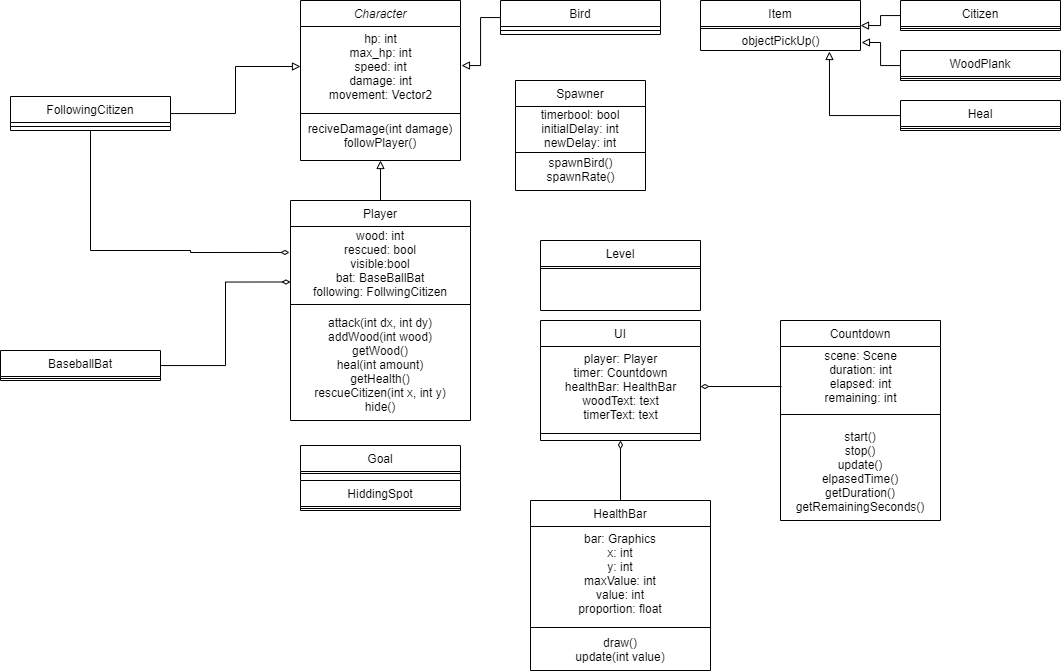

The diagram above was exported from draw.io. Its source (the exported page's mxGraphModel, read from the mxfile embedded in the PNG):
<mxGraphModel dx="1205" dy="696" grid="1" gridSize="10" guides="1" tooltips="1" connect="1" arrows="1" fold="1" page="1" pageScale="1" pageWidth="1169" pageHeight="827" math="0" shadow="0">
  <root>
    <mxCell id="WIyWlLk6GJQsqaUBKTNV-0" />
    <mxCell id="WIyWlLk6GJQsqaUBKTNV-1" parent="WIyWlLk6GJQsqaUBKTNV-0" />
    <mxCell id="zkfFHV4jXpPFQw0GAbJ--0" value="Character" style="swimlane;fontStyle=2;align=center;verticalAlign=top;childLayout=stackLayout;horizontal=1;startSize=26;horizontalStack=0;resizeParent=1;resizeLast=0;collapsible=1;marginBottom=0;rounded=0;shadow=0;strokeWidth=1;" parent="WIyWlLk6GJQsqaUBKTNV-1" vertex="1">
      <mxGeometry x="320" y="40" width="160" height="160" as="geometry">
        <mxRectangle x="230" y="140" width="160" height="26" as="alternateBounds" />
      </mxGeometry>
    </mxCell>
    <mxCell id="mt58FAa4H4F-RkjyU8io-28" value="hp: int&lt;br&gt;max_hp: int&lt;br&gt;speed: int&lt;br&gt;damage: int&lt;br&gt;movement: Vector2" style="text;html=1;align=center;verticalAlign=middle;resizable=0;points=[];autosize=1;strokeColor=none;fillColor=none;" parent="zkfFHV4jXpPFQw0GAbJ--0" vertex="1">
      <mxGeometry y="26" width="160" height="80" as="geometry" />
    </mxCell>
    <mxCell id="zkfFHV4jXpPFQw0GAbJ--4" value="" style="line;html=1;strokeWidth=1;align=left;verticalAlign=middle;spacingTop=-1;spacingLeft=3;spacingRight=3;rotatable=0;labelPosition=right;points=[];portConstraint=eastwest;" parent="zkfFHV4jXpPFQw0GAbJ--0" vertex="1">
      <mxGeometry y="106" width="160" height="14" as="geometry" />
    </mxCell>
    <mxCell id="mt58FAa4H4F-RkjyU8io-29" value="reciveDamage(int damage)&lt;br&gt;followPlayer()" style="text;html=1;strokeColor=none;fillColor=none;align=center;verticalAlign=middle;whiteSpace=wrap;rounded=0;" parent="zkfFHV4jXpPFQw0GAbJ--0" vertex="1">
      <mxGeometry y="120" width="160" height="30" as="geometry" />
    </mxCell>
    <mxCell id="mt58FAa4H4F-RkjyU8io-45" style="edgeStyle=orthogonalEdgeStyle;rounded=0;orthogonalLoop=1;jettySize=auto;html=1;endArrow=block;endFill=0;" parent="WIyWlLk6GJQsqaUBKTNV-1" source="zkfFHV4jXpPFQw0GAbJ--6" target="mt58FAa4H4F-RkjyU8io-28" edge="1">
      <mxGeometry relative="1" as="geometry" />
    </mxCell>
    <mxCell id="mt58FAa4H4F-RkjyU8io-55" style="edgeStyle=orthogonalEdgeStyle;rounded=0;orthogonalLoop=1;jettySize=auto;html=1;startArrow=none;startFill=0;endArrow=none;endFill=0;" parent="WIyWlLk6GJQsqaUBKTNV-1" source="zkfFHV4jXpPFQw0GAbJ--6" edge="1">
      <mxGeometry relative="1" as="geometry">
        <mxPoint x="110" y="290" as="targetPoint" />
      </mxGeometry>
    </mxCell>
    <mxCell id="zkfFHV4jXpPFQw0GAbJ--6" value="FollowingCitizen&#10;" style="swimlane;fontStyle=0;align=center;verticalAlign=top;childLayout=stackLayout;horizontal=1;startSize=26;horizontalStack=0;resizeParent=1;resizeLast=0;collapsible=1;marginBottom=0;rounded=0;shadow=0;strokeWidth=1;" parent="WIyWlLk6GJQsqaUBKTNV-1" vertex="1">
      <mxGeometry x="30" y="136" width="160" height="34" as="geometry">
        <mxRectangle x="130" y="380" width="160" height="26" as="alternateBounds" />
      </mxGeometry>
    </mxCell>
    <mxCell id="zkfFHV4jXpPFQw0GAbJ--9" value="" style="line;html=1;strokeWidth=1;align=left;verticalAlign=middle;spacingTop=-1;spacingLeft=3;spacingRight=3;rotatable=0;labelPosition=right;points=[];portConstraint=eastwest;" parent="zkfFHV4jXpPFQw0GAbJ--6" vertex="1">
      <mxGeometry y="26" width="160" height="8" as="geometry" />
    </mxCell>
    <mxCell id="mt58FAa4H4F-RkjyU8io-44" style="edgeStyle=orthogonalEdgeStyle;rounded=0;orthogonalLoop=1;jettySize=auto;html=1;exitX=0.5;exitY=0;exitDx=0;exitDy=0;entryX=0.5;entryY=1;entryDx=0;entryDy=0;endArrow=block;endFill=0;" parent="WIyWlLk6GJQsqaUBKTNV-1" source="zkfFHV4jXpPFQw0GAbJ--13" target="zkfFHV4jXpPFQw0GAbJ--0" edge="1">
      <mxGeometry relative="1" as="geometry" />
    </mxCell>
    <mxCell id="zkfFHV4jXpPFQw0GAbJ--13" value="Player&#10;" style="swimlane;fontStyle=0;align=center;verticalAlign=top;childLayout=stackLayout;horizontal=1;startSize=26;horizontalStack=0;resizeParent=1;resizeLast=0;collapsible=1;marginBottom=0;rounded=0;shadow=0;strokeWidth=1;" parent="WIyWlLk6GJQsqaUBKTNV-1" vertex="1">
      <mxGeometry x="310" y="240" width="180" height="220" as="geometry">
        <mxRectangle x="340" y="380" width="170" height="26" as="alternateBounds" />
      </mxGeometry>
    </mxCell>
    <mxCell id="mt58FAa4H4F-RkjyU8io-31" value="wood: int&lt;br&gt;rescued: bool&lt;br&gt;visible:bool&lt;br&gt;bat: BaseBallBat&lt;br&gt;following: FollwingCitizen" style="text;html=1;strokeColor=none;fillColor=none;align=center;verticalAlign=middle;whiteSpace=wrap;rounded=0;" parent="zkfFHV4jXpPFQw0GAbJ--13" vertex="1">
      <mxGeometry y="26" width="180" height="74" as="geometry" />
    </mxCell>
    <mxCell id="zkfFHV4jXpPFQw0GAbJ--15" value="" style="line;html=1;strokeWidth=1;align=left;verticalAlign=middle;spacingTop=-1;spacingLeft=3;spacingRight=3;rotatable=0;labelPosition=right;points=[];portConstraint=eastwest;" parent="zkfFHV4jXpPFQw0GAbJ--13" vertex="1">
      <mxGeometry y="100" width="180" height="8" as="geometry" />
    </mxCell>
    <mxCell id="mt58FAa4H4F-RkjyU8io-33" value="attack(int dx, int dy)&lt;br&gt;addWood(int wood)&lt;br&gt;getWood()&lt;br&gt;heal(int amount)&lt;br&gt;getHealth()&lt;br&gt;rescueCitizen(int x, int y)&lt;br&gt;hide()&lt;br&gt;" style="text;html=1;strokeColor=none;fillColor=none;align=center;verticalAlign=middle;whiteSpace=wrap;rounded=0;" parent="zkfFHV4jXpPFQw0GAbJ--13" vertex="1">
      <mxGeometry y="108" width="180" height="112" as="geometry" />
    </mxCell>
    <mxCell id="mt58FAa4H4F-RkjyU8io-46" style="edgeStyle=orthogonalEdgeStyle;rounded=0;orthogonalLoop=1;jettySize=auto;html=1;endArrow=block;endFill=0;entryX=1.006;entryY=0.488;entryDx=0;entryDy=0;entryPerimeter=0;" parent="WIyWlLk6GJQsqaUBKTNV-1" source="zkfFHV4jXpPFQw0GAbJ--17" target="mt58FAa4H4F-RkjyU8io-28" edge="1">
      <mxGeometry relative="1" as="geometry">
        <mxPoint x="500" y="110" as="targetPoint" />
      </mxGeometry>
    </mxCell>
    <mxCell id="zkfFHV4jXpPFQw0GAbJ--17" value="Bird&#10;" style="swimlane;fontStyle=0;align=center;verticalAlign=top;childLayout=stackLayout;horizontal=1;startSize=26;horizontalStack=0;resizeParent=1;resizeLast=0;collapsible=1;marginBottom=0;rounded=0;shadow=0;strokeWidth=1;" parent="WIyWlLk6GJQsqaUBKTNV-1" vertex="1">
      <mxGeometry x="520" y="40" width="160" height="34" as="geometry">
        <mxRectangle x="508" y="120" width="160" height="26" as="alternateBounds" />
      </mxGeometry>
    </mxCell>
    <mxCell id="zkfFHV4jXpPFQw0GAbJ--23" value="" style="line;html=1;strokeWidth=1;align=left;verticalAlign=middle;spacingTop=-1;spacingLeft=3;spacingRight=3;rotatable=0;labelPosition=right;points=[];portConstraint=eastwest;" parent="zkfFHV4jXpPFQw0GAbJ--17" vertex="1">
      <mxGeometry y="26" width="160" height="8" as="geometry" />
    </mxCell>
    <mxCell id="mt58FAa4H4F-RkjyU8io-4" value="Item&#10;" style="swimlane;fontStyle=0;align=center;verticalAlign=top;childLayout=stackLayout;horizontal=1;startSize=26;horizontalStack=0;resizeParent=1;resizeLast=0;collapsible=1;marginBottom=0;rounded=0;shadow=0;strokeWidth=1;" parent="WIyWlLk6GJQsqaUBKTNV-1" vertex="1">
      <mxGeometry x="720" y="40" width="160" height="50" as="geometry">
        <mxRectangle x="340" y="380" width="170" height="26" as="alternateBounds" />
      </mxGeometry>
    </mxCell>
    <mxCell id="mt58FAa4H4F-RkjyU8io-5" value="" style="line;html=1;strokeWidth=1;align=left;verticalAlign=middle;spacingTop=-1;spacingLeft=3;spacingRight=3;rotatable=0;labelPosition=right;points=[];portConstraint=eastwest;" parent="mt58FAa4H4F-RkjyU8io-4" vertex="1">
      <mxGeometry y="26" width="160" height="4" as="geometry" />
    </mxCell>
    <mxCell id="mt58FAa4H4F-RkjyU8io-36" value="objectPickUp()" style="text;html=1;align=center;verticalAlign=middle;resizable=0;points=[];autosize=1;strokeColor=none;fillColor=none;" parent="mt58FAa4H4F-RkjyU8io-4" vertex="1">
      <mxGeometry y="30" width="160" height="20" as="geometry" />
    </mxCell>
    <mxCell id="mt58FAa4H4F-RkjyU8io-6" value="UI&#10;" style="swimlane;fontStyle=0;align=center;verticalAlign=top;childLayout=stackLayout;horizontal=1;startSize=26;horizontalStack=0;resizeParent=1;resizeLast=0;collapsible=1;marginBottom=0;rounded=0;shadow=0;strokeWidth=1;" parent="WIyWlLk6GJQsqaUBKTNV-1" vertex="1">
      <mxGeometry x="560" y="360" width="160" height="120" as="geometry">
        <mxRectangle x="340" y="380" width="170" height="26" as="alternateBounds" />
      </mxGeometry>
    </mxCell>
    <mxCell id="mt58FAa4H4F-RkjyU8io-42" value="player: Player&lt;br&gt;timer: Countdown&lt;br&gt;healthBar: HealthBar&lt;br&gt;woodText: text&lt;br&gt;timerText: text" style="text;html=1;align=center;verticalAlign=middle;resizable=0;points=[];autosize=1;strokeColor=none;fillColor=none;" parent="mt58FAa4H4F-RkjyU8io-6" vertex="1">
      <mxGeometry y="26" width="160" height="80" as="geometry" />
    </mxCell>
    <mxCell id="mt58FAa4H4F-RkjyU8io-7" value="" style="line;html=1;strokeWidth=1;align=left;verticalAlign=middle;spacingTop=-1;spacingLeft=3;spacingRight=3;rotatable=0;labelPosition=right;points=[];portConstraint=eastwest;" parent="mt58FAa4H4F-RkjyU8io-6" vertex="1">
      <mxGeometry y="106" width="160" height="14" as="geometry" />
    </mxCell>
    <mxCell id="mt58FAa4H4F-RkjyU8io-8" value="Level&#10;" style="swimlane;fontStyle=0;align=center;verticalAlign=top;childLayout=stackLayout;horizontal=1;startSize=26;horizontalStack=0;resizeParent=1;resizeLast=0;collapsible=1;marginBottom=0;rounded=0;shadow=0;strokeWidth=1;" parent="WIyWlLk6GJQsqaUBKTNV-1" vertex="1">
      <mxGeometry x="560" y="280" width="160" height="70" as="geometry">
        <mxRectangle x="340" y="380" width="170" height="26" as="alternateBounds" />
      </mxGeometry>
    </mxCell>
    <mxCell id="mt58FAa4H4F-RkjyU8io-9" value="" style="line;html=1;strokeWidth=1;align=left;verticalAlign=middle;spacingTop=-1;spacingLeft=3;spacingRight=3;rotatable=0;labelPosition=right;points=[];portConstraint=eastwest;" parent="mt58FAa4H4F-RkjyU8io-8" vertex="1">
      <mxGeometry y="26" width="160" height="4" as="geometry" />
    </mxCell>
    <mxCell id="mt58FAa4H4F-RkjyU8io-48" style="edgeStyle=orthogonalEdgeStyle;rounded=0;orthogonalLoop=1;jettySize=auto;html=1;entryX=1.006;entryY=0.6;entryDx=0;entryDy=0;entryPerimeter=0;endArrow=block;endFill=0;" parent="WIyWlLk6GJQsqaUBKTNV-1" source="mt58FAa4H4F-RkjyU8io-10" target="mt58FAa4H4F-RkjyU8io-36" edge="1">
      <mxGeometry relative="1" as="geometry" />
    </mxCell>
    <mxCell id="mt58FAa4H4F-RkjyU8io-10" value="WoodPlank&#10;" style="swimlane;fontStyle=0;align=center;verticalAlign=top;childLayout=stackLayout;horizontal=1;startSize=26;horizontalStack=0;resizeParent=1;resizeLast=0;collapsible=1;marginBottom=0;rounded=0;shadow=0;strokeWidth=1;" parent="WIyWlLk6GJQsqaUBKTNV-1" vertex="1">
      <mxGeometry x="920" y="90" width="160" height="30" as="geometry">
        <mxRectangle x="340" y="380" width="170" height="26" as="alternateBounds" />
      </mxGeometry>
    </mxCell>
    <mxCell id="mt58FAa4H4F-RkjyU8io-11" value="" style="line;html=1;strokeWidth=1;align=left;verticalAlign=middle;spacingTop=-1;spacingLeft=3;spacingRight=3;rotatable=0;labelPosition=right;points=[];portConstraint=eastwest;" parent="mt58FAa4H4F-RkjyU8io-10" vertex="1">
      <mxGeometry y="26" width="160" height="4" as="geometry" />
    </mxCell>
    <mxCell id="mt58FAa4H4F-RkjyU8io-49" style="edgeStyle=orthogonalEdgeStyle;rounded=0;orthogonalLoop=1;jettySize=auto;html=1;endArrow=block;endFill=0;entryX=0.806;entryY=1.05;entryDx=0;entryDy=0;entryPerimeter=0;" parent="WIyWlLk6GJQsqaUBKTNV-1" source="mt58FAa4H4F-RkjyU8io-12" target="mt58FAa4H4F-RkjyU8io-36" edge="1">
      <mxGeometry relative="1" as="geometry">
        <mxPoint x="870" y="100" as="targetPoint" />
      </mxGeometry>
    </mxCell>
    <mxCell id="mt58FAa4H4F-RkjyU8io-12" value="Heal" style="swimlane;fontStyle=0;align=center;verticalAlign=top;childLayout=stackLayout;horizontal=1;startSize=26;horizontalStack=0;resizeParent=1;resizeLast=0;collapsible=1;marginBottom=0;rounded=0;shadow=0;strokeWidth=1;" parent="WIyWlLk6GJQsqaUBKTNV-1" vertex="1">
      <mxGeometry x="920" y="140" width="160" height="30" as="geometry">
        <mxRectangle x="340" y="380" width="170" height="26" as="alternateBounds" />
      </mxGeometry>
    </mxCell>
    <mxCell id="mt58FAa4H4F-RkjyU8io-13" value="" style="line;html=1;strokeWidth=1;align=left;verticalAlign=middle;spacingTop=-1;spacingLeft=3;spacingRight=3;rotatable=0;labelPosition=right;points=[];portConstraint=eastwest;" parent="mt58FAa4H4F-RkjyU8io-12" vertex="1">
      <mxGeometry y="26" width="160" height="4" as="geometry" />
    </mxCell>
    <mxCell id="mt58FAa4H4F-RkjyU8io-47" style="edgeStyle=orthogonalEdgeStyle;rounded=0;orthogonalLoop=1;jettySize=auto;html=1;endArrow=block;endFill=0;" parent="WIyWlLk6GJQsqaUBKTNV-1" source="mt58FAa4H4F-RkjyU8io-14" target="mt58FAa4H4F-RkjyU8io-4" edge="1">
      <mxGeometry relative="1" as="geometry" />
    </mxCell>
    <mxCell id="mt58FAa4H4F-RkjyU8io-14" value="Citizen&#10;" style="swimlane;fontStyle=0;align=center;verticalAlign=top;childLayout=stackLayout;horizontal=1;startSize=26;horizontalStack=0;resizeParent=1;resizeLast=0;collapsible=1;marginBottom=0;rounded=0;shadow=0;strokeWidth=1;" parent="WIyWlLk6GJQsqaUBKTNV-1" vertex="1">
      <mxGeometry x="920" y="40" width="160" height="30" as="geometry">
        <mxRectangle x="340" y="380" width="170" height="26" as="alternateBounds" />
      </mxGeometry>
    </mxCell>
    <mxCell id="mt58FAa4H4F-RkjyU8io-15" value="" style="line;html=1;strokeWidth=1;align=left;verticalAlign=middle;spacingTop=-1;spacingLeft=3;spacingRight=3;rotatable=0;labelPosition=right;points=[];portConstraint=eastwest;" parent="mt58FAa4H4F-RkjyU8io-14" vertex="1">
      <mxGeometry y="26" width="160" height="4" as="geometry" />
    </mxCell>
    <mxCell id="mt58FAa4H4F-RkjyU8io-16" value="HealthBar&#10;" style="swimlane;fontStyle=0;align=center;verticalAlign=top;childLayout=stackLayout;horizontal=1;startSize=26;horizontalStack=0;resizeParent=1;resizeLast=0;collapsible=1;marginBottom=0;rounded=0;shadow=0;strokeWidth=1;" parent="WIyWlLk6GJQsqaUBKTNV-1" vertex="1">
      <mxGeometry x="550" y="540" width="180" height="170" as="geometry">
        <mxRectangle x="340" y="380" width="170" height="26" as="alternateBounds" />
      </mxGeometry>
    </mxCell>
    <mxCell id="mt58FAa4H4F-RkjyU8io-38" value="bar: Graphics&lt;br&gt;x: int&lt;br&gt;y: int&lt;br&gt;maxValue: int&lt;br&gt;value: int&lt;br&gt;proportion: float" style="text;html=1;strokeColor=none;fillColor=none;align=center;verticalAlign=middle;whiteSpace=wrap;rounded=0;" parent="mt58FAa4H4F-RkjyU8io-16" vertex="1">
      <mxGeometry y="26" width="180" height="94" as="geometry" />
    </mxCell>
    <mxCell id="mt58FAa4H4F-RkjyU8io-17" value="" style="line;html=1;strokeWidth=1;align=left;verticalAlign=middle;spacingTop=-1;spacingLeft=3;spacingRight=3;rotatable=0;labelPosition=right;points=[];portConstraint=eastwest;" parent="mt58FAa4H4F-RkjyU8io-16" vertex="1">
      <mxGeometry y="120" width="180" height="14" as="geometry" />
    </mxCell>
    <mxCell id="mt58FAa4H4F-RkjyU8io-39" value="draw()&lt;br&gt;update(int value)" style="text;html=1;strokeColor=none;fillColor=none;align=center;verticalAlign=middle;whiteSpace=wrap;rounded=0;" parent="mt58FAa4H4F-RkjyU8io-16" vertex="1">
      <mxGeometry y="134" width="180" height="30" as="geometry" />
    </mxCell>
    <mxCell id="mt58FAa4H4F-RkjyU8io-18" value="Countdown" style="swimlane;fontStyle=0;align=center;verticalAlign=top;childLayout=stackLayout;horizontal=1;startSize=26;horizontalStack=0;resizeParent=1;resizeLast=0;collapsible=1;marginBottom=0;rounded=0;shadow=0;strokeWidth=1;" parent="WIyWlLk6GJQsqaUBKTNV-1" vertex="1">
      <mxGeometry x="800" y="360" width="160" height="200" as="geometry">
        <mxRectangle x="340" y="380" width="170" height="26" as="alternateBounds" />
      </mxGeometry>
    </mxCell>
    <mxCell id="mt58FAa4H4F-RkjyU8io-40" value="scene: Scene&lt;br&gt;duration: int&lt;br&gt;elapsed: int&lt;br&gt;remaining: int" style="text;html=1;align=center;verticalAlign=middle;resizable=0;points=[];autosize=1;strokeColor=none;fillColor=none;" parent="mt58FAa4H4F-RkjyU8io-18" vertex="1">
      <mxGeometry y="26" width="160" height="60" as="geometry" />
    </mxCell>
    <mxCell id="mt58FAa4H4F-RkjyU8io-19" value="" style="line;html=1;strokeWidth=1;align=left;verticalAlign=middle;spacingTop=-1;spacingLeft=3;spacingRight=3;rotatable=0;labelPosition=right;points=[];portConstraint=eastwest;" parent="mt58FAa4H4F-RkjyU8io-18" vertex="1">
      <mxGeometry y="86" width="160" height="16" as="geometry" />
    </mxCell>
    <mxCell id="mt58FAa4H4F-RkjyU8io-41" value="start()&lt;br&gt;stop()&lt;br&gt;update()&lt;br&gt;elpasedTime()&lt;br&gt;getDuration()&lt;br&gt;getRemainingSeconds()" style="text;html=1;strokeColor=none;fillColor=none;align=center;verticalAlign=middle;whiteSpace=wrap;rounded=0;" parent="mt58FAa4H4F-RkjyU8io-18" vertex="1">
      <mxGeometry y="102" width="160" height="98" as="geometry" />
    </mxCell>
    <mxCell id="mt58FAa4H4F-RkjyU8io-20" value="Goal&#10;" style="swimlane;fontStyle=0;align=center;verticalAlign=top;childLayout=stackLayout;horizontal=1;startSize=26;horizontalStack=0;resizeParent=1;resizeLast=0;collapsible=1;marginBottom=0;rounded=0;shadow=0;strokeWidth=1;" parent="WIyWlLk6GJQsqaUBKTNV-1" vertex="1">
      <mxGeometry x="320" y="485" width="160" height="35" as="geometry">
        <mxRectangle x="340" y="380" width="170" height="26" as="alternateBounds" />
      </mxGeometry>
    </mxCell>
    <mxCell id="mt58FAa4H4F-RkjyU8io-21" value="" style="line;html=1;strokeWidth=1;align=left;verticalAlign=middle;spacingTop=-1;spacingLeft=3;spacingRight=3;rotatable=0;labelPosition=right;points=[];portConstraint=eastwest;" parent="mt58FAa4H4F-RkjyU8io-20" vertex="1">
      <mxGeometry y="26" width="160" height="4" as="geometry" />
    </mxCell>
    <mxCell id="mt58FAa4H4F-RkjyU8io-22" value="HiddingSpot&#10;" style="swimlane;fontStyle=0;align=center;verticalAlign=top;childLayout=stackLayout;horizontal=1;startSize=26;horizontalStack=0;resizeParent=1;resizeLast=0;collapsible=1;marginBottom=0;rounded=0;shadow=0;strokeWidth=1;" parent="WIyWlLk6GJQsqaUBKTNV-1" vertex="1">
      <mxGeometry x="320" y="520" width="160" height="30" as="geometry">
        <mxRectangle x="340" y="380" width="170" height="26" as="alternateBounds" />
      </mxGeometry>
    </mxCell>
    <mxCell id="mt58FAa4H4F-RkjyU8io-23" value="" style="line;html=1;strokeWidth=1;align=left;verticalAlign=middle;spacingTop=-1;spacingLeft=3;spacingRight=3;rotatable=0;labelPosition=right;points=[];portConstraint=eastwest;" parent="mt58FAa4H4F-RkjyU8io-22" vertex="1">
      <mxGeometry y="26" width="160" height="4" as="geometry" />
    </mxCell>
    <mxCell id="mt58FAa4H4F-RkjyU8io-24" value="Spawner&#10;" style="swimlane;fontStyle=0;align=center;verticalAlign=top;childLayout=stackLayout;horizontal=1;startSize=26;horizontalStack=0;resizeParent=1;resizeLast=0;collapsible=1;marginBottom=0;rounded=0;shadow=0;strokeWidth=1;" parent="WIyWlLk6GJQsqaUBKTNV-1" vertex="1">
      <mxGeometry x="535" y="120" width="130" height="110" as="geometry">
        <mxRectangle x="340" y="380" width="170" height="26" as="alternateBounds" />
      </mxGeometry>
    </mxCell>
    <mxCell id="mt58FAa4H4F-RkjyU8io-34" value="timerbool: bool&lt;br&gt;initialDelay: int&lt;br&gt;newDelay: int" style="text;html=1;strokeColor=none;fillColor=none;align=center;verticalAlign=middle;whiteSpace=wrap;rounded=0;" parent="mt58FAa4H4F-RkjyU8io-24" vertex="1">
      <mxGeometry y="26" width="130" height="44" as="geometry" />
    </mxCell>
    <mxCell id="mt58FAa4H4F-RkjyU8io-25" value="" style="line;html=1;strokeWidth=1;align=left;verticalAlign=middle;spacingTop=-1;spacingLeft=3;spacingRight=3;rotatable=0;labelPosition=right;points=[];portConstraint=eastwest;" parent="mt58FAa4H4F-RkjyU8io-24" vertex="1">
      <mxGeometry y="70" width="130" height="4" as="geometry" />
    </mxCell>
    <mxCell id="mt58FAa4H4F-RkjyU8io-35" value="spawnBird()&lt;br&gt;spawnRate()" style="text;html=1;align=center;verticalAlign=middle;resizable=0;points=[];autosize=1;strokeColor=none;fillColor=none;" parent="mt58FAa4H4F-RkjyU8io-24" vertex="1">
      <mxGeometry y="74" width="130" height="30" as="geometry" />
    </mxCell>
    <mxCell id="mt58FAa4H4F-RkjyU8io-50" style="edgeStyle=orthogonalEdgeStyle;rounded=0;orthogonalLoop=1;jettySize=auto;html=1;endArrow=diamondThin;endFill=0;entryX=0;entryY=0.75;entryDx=0;entryDy=0;" parent="WIyWlLk6GJQsqaUBKTNV-1" source="mt58FAa4H4F-RkjyU8io-26" target="mt58FAa4H4F-RkjyU8io-31" edge="1">
      <mxGeometry relative="1" as="geometry">
        <mxPoint x="300" y="325" as="targetPoint" />
      </mxGeometry>
    </mxCell>
    <mxCell id="mt58FAa4H4F-RkjyU8io-26" value="BaseballBat&#10;" style="swimlane;fontStyle=0;align=center;verticalAlign=top;childLayout=stackLayout;horizontal=1;startSize=26;horizontalStack=0;resizeParent=1;resizeLast=0;collapsible=1;marginBottom=0;rounded=0;shadow=0;strokeWidth=1;" parent="WIyWlLk6GJQsqaUBKTNV-1" vertex="1">
      <mxGeometry x="20" y="390" width="160" height="30" as="geometry">
        <mxRectangle x="340" y="380" width="170" height="26" as="alternateBounds" />
      </mxGeometry>
    </mxCell>
    <mxCell id="mt58FAa4H4F-RkjyU8io-27" value="" style="line;html=1;strokeWidth=1;align=left;verticalAlign=middle;spacingTop=-1;spacingLeft=3;spacingRight=3;rotatable=0;labelPosition=right;points=[];portConstraint=eastwest;" parent="mt58FAa4H4F-RkjyU8io-26" vertex="1">
      <mxGeometry y="26" width="160" height="4" as="geometry" />
    </mxCell>
    <mxCell id="mt58FAa4H4F-RkjyU8io-51" style="edgeStyle=orthogonalEdgeStyle;rounded=0;orthogonalLoop=1;jettySize=auto;html=1;entryX=0.5;entryY=0;entryDx=0;entryDy=0;endArrow=none;endFill=0;exitX=0.5;exitY=1;exitDx=0;exitDy=0;startArrow=diamondThin;startFill=0;" parent="WIyWlLk6GJQsqaUBKTNV-1" source="mt58FAa4H4F-RkjyU8io-6" target="mt58FAa4H4F-RkjyU8io-16" edge="1">
      <mxGeometry relative="1" as="geometry">
        <mxPoint x="650" y="480" as="sourcePoint" />
      </mxGeometry>
    </mxCell>
    <mxCell id="mt58FAa4H4F-RkjyU8io-53" style="edgeStyle=orthogonalEdgeStyle;rounded=0;orthogonalLoop=1;jettySize=auto;html=1;entryX=0.006;entryY=0.667;entryDx=0;entryDy=0;entryPerimeter=0;endArrow=none;endFill=0;startArrow=diamondThin;startFill=0;" parent="WIyWlLk6GJQsqaUBKTNV-1" source="mt58FAa4H4F-RkjyU8io-42" target="mt58FAa4H4F-RkjyU8io-40" edge="1">
      <mxGeometry relative="1" as="geometry" />
    </mxCell>
    <mxCell id="mt58FAa4H4F-RkjyU8io-56" style="edgeStyle=orthogonalEdgeStyle;rounded=0;orthogonalLoop=1;jettySize=auto;html=1;startArrow=diamondThin;startFill=0;endArrow=none;endFill=0;exitX=-0.006;exitY=0.351;exitDx=0;exitDy=0;exitPerimeter=0;" parent="WIyWlLk6GJQsqaUBKTNV-1" source="mt58FAa4H4F-RkjyU8io-31" edge="1">
      <mxGeometry relative="1" as="geometry">
        <mxPoint x="110" y="290" as="targetPoint" />
      </mxGeometry>
    </mxCell>
  </root>
</mxGraphModel>